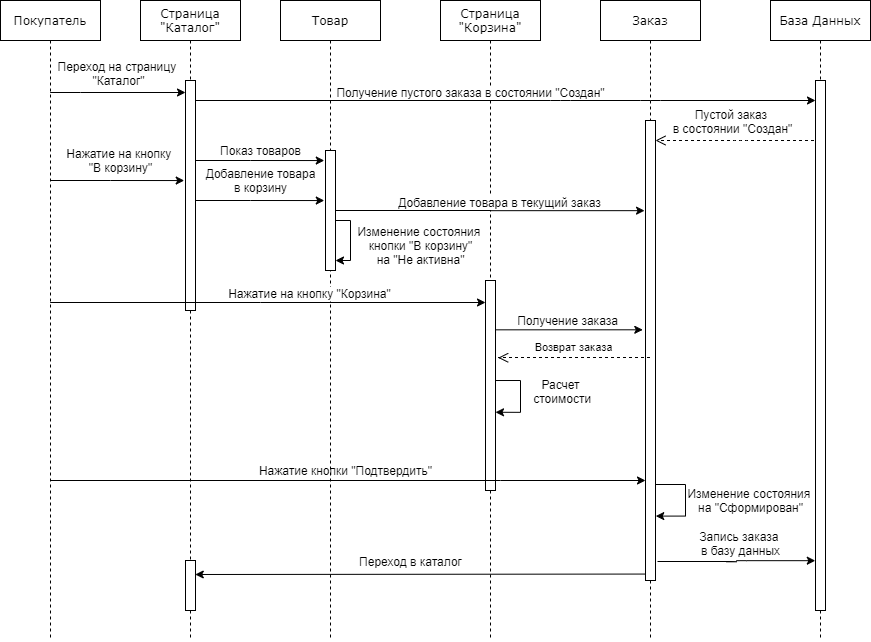

The diagram above was exported from draw.io. Its source (the exported page's mxGraphModel, read from the mxfile embedded in the PNG):
<mxGraphModel dx="2392" dy="638" grid="1" gridSize="10" guides="1" tooltips="1" connect="1" arrows="1" fold="1" page="1" pageScale="1" pageWidth="1100" pageHeight="850" background="#ffffff" math="0" shadow="0">
  <root>
    <mxCell id="0" />
    <mxCell id="1" parent="0" />
    <mxCell id="7baba1c4bc27f4b0-3" value="Страница &quot;Корзина&quot;" style="shape=umlLifeline;perimeter=lifelinePerimeter;whiteSpace=wrap;html=1;container=1;collapsible=0;recursiveResize=0;outlineConnect=0;rounded=0;shadow=0;comic=0;labelBackgroundColor=none;strokeWidth=1;fontFamily=Verdana;fontSize=12;align=center;" parent="1" vertex="1">
      <mxGeometry x="400" y="80" width="100" height="640" as="geometry" />
    </mxCell>
    <mxCell id="UtFX9YU_katvzyzqkv0j-17" value="" style="html=1;points=[];perimeter=orthogonalPerimeter;rounded=0;shadow=0;comic=0;labelBackgroundColor=none;strokeWidth=1;fontFamily=Verdana;fontSize=12;align=center;" parent="7baba1c4bc27f4b0-3" vertex="1">
      <mxGeometry x="45" y="280" width="10" height="210" as="geometry" />
    </mxCell>
    <mxCell id="bmMLPIKTSmRndn2Bac5t-5" value="" style="endArrow=classic;html=1;edgeStyle=orthogonalEdgeStyle;rounded=0;exitX=1.015;exitY=0.437;exitDx=0;exitDy=0;exitPerimeter=0;" edge="1" parent="7baba1c4bc27f4b0-3">
      <mxGeometry width="50" height="50" relative="1" as="geometry">
        <mxPoint x="55.15000000000009" y="380.02" as="sourcePoint" />
        <mxPoint x="55" y="411.76999999999987" as="targetPoint" />
        <Array as="points">
          <mxPoint x="80" y="379.9" />
          <mxPoint x="80" y="411.9" />
        </Array>
      </mxGeometry>
    </mxCell>
    <mxCell id="bmMLPIKTSmRndn2Bac5t-6" value="Расчет&lt;br&gt;&amp;nbsp;стоимости" style="edgeLabel;html=1;align=center;verticalAlign=middle;resizable=0;points=[];fontSize=12;" vertex="1" connectable="0" parent="bmMLPIKTSmRndn2Bac5t-5">
      <mxGeometry x="-0.1888" y="-2" relative="1" as="geometry">
        <mxPoint x="42" y="1.8499999999999996" as="offset" />
      </mxGeometry>
    </mxCell>
    <mxCell id="UtFX9YU_katvzyzqkv0j-32" value="" style="endArrow=classic;html=1;edgeStyle=orthogonalEdgeStyle;rounded=0;entryX=-0.128;entryY=0.435;entryDx=0;entryDy=0;entryPerimeter=0;" parent="1" edge="1">
      <mxGeometry width="50" height="50" relative="1" as="geometry">
        <mxPoint x="149.99857142857132" y="280" as="sourcePoint" />
        <mxPoint x="283.79000000000025" y="280.05000000000007" as="targetPoint" />
        <Array as="points">
          <mxPoint x="210.07" y="280" />
          <mxPoint x="210.07" y="280" />
        </Array>
      </mxGeometry>
    </mxCell>
    <mxCell id="UtFX9YU_katvzyzqkv0j-33" value="Добавление товара&lt;br&gt;в корзину" style="edgeLabel;html=1;align=center;verticalAlign=middle;resizable=0;points=[];fontSize=12;" parent="UtFX9YU_katvzyzqkv0j-32" vertex="1" connectable="0">
      <mxGeometry x="-0.1888" y="-2" relative="1" as="geometry">
        <mxPoint x="15.549999999999997" y="-22" as="offset" />
      </mxGeometry>
    </mxCell>
    <mxCell id="UtFX9YU_katvzyzqkv0j-30" value="" style="endArrow=classic;html=1;edgeStyle=orthogonalEdgeStyle;rounded=0;entryX=-0.128;entryY=0.435;entryDx=0;entryDy=0;entryPerimeter=0;" parent="1" edge="1">
      <mxGeometry width="50" height="50" relative="1" as="geometry">
        <mxPoint x="149.99857142857132" y="240" as="sourcePoint" />
        <mxPoint x="283.79000000000025" y="240.05000000000007" as="targetPoint" />
        <Array as="points">
          <mxPoint x="210.07" y="240" />
          <mxPoint x="210.07" y="240" />
        </Array>
      </mxGeometry>
    </mxCell>
    <mxCell id="UtFX9YU_katvzyzqkv0j-31" value="Показ товаров" style="edgeLabel;html=1;align=center;verticalAlign=middle;resizable=0;points=[];fontSize=12;" parent="UtFX9YU_katvzyzqkv0j-30" vertex="1" connectable="0">
      <mxGeometry x="-0.1888" y="-2" relative="1" as="geometry">
        <mxPoint x="15.549999999999997" y="-12" as="offset" />
      </mxGeometry>
    </mxCell>
    <mxCell id="UtFX9YU_katvzyzqkv0j-5" value="" style="html=1;verticalAlign=bottom;endArrow=open;dashed=1;endSize=8;labelBackgroundColor=none;fontFamily=Verdana;fontSize=12;edgeStyle=elbowEdgeStyle;elbow=vertical;" parent="1" source="7baba1c4bc27f4b0-7" edge="1" target="7baba1c4bc27f4b0-22">
      <mxGeometry x="0.0989" relative="1" as="geometry">
        <mxPoint x="630" y="220" as="targetPoint" />
        <Array as="points">
          <mxPoint x="700" y="220" />
          <mxPoint x="700" y="210" />
          <mxPoint x="750" y="210" />
        </Array>
        <mxPoint x="869.9999999999998" y="210" as="sourcePoint" />
        <mxPoint as="offset" />
      </mxGeometry>
    </mxCell>
    <mxCell id="7baba1c4bc27f4b0-2" value="Товар" style="shape=umlLifeline;perimeter=lifelinePerimeter;whiteSpace=wrap;html=1;container=1;collapsible=0;recursiveResize=0;outlineConnect=0;rounded=0;shadow=0;comic=0;labelBackgroundColor=none;strokeWidth=1;fontFamily=Verdana;fontSize=12;align=center;" parent="1" vertex="1">
      <mxGeometry x="240" y="80" width="100" height="640" as="geometry" />
    </mxCell>
    <mxCell id="7baba1c4bc27f4b0-10" value="" style="html=1;points=[];perimeter=orthogonalPerimeter;rounded=0;shadow=0;comic=0;labelBackgroundColor=none;strokeWidth=1;fontFamily=Verdana;fontSize=12;align=center;" parent="7baba1c4bc27f4b0-2" vertex="1">
      <mxGeometry x="45" y="150" width="10" height="120" as="geometry" />
    </mxCell>
    <mxCell id="UtFX9YU_katvzyzqkv0j-13" value="" style="endArrow=classic;html=1;edgeStyle=orthogonalEdgeStyle;rounded=0;" parent="7baba1c4bc27f4b0-2" target="7baba1c4bc27f4b0-10" edge="1">
      <mxGeometry width="50" height="50" relative="1" as="geometry">
        <mxPoint x="55" y="220" as="sourcePoint" />
        <mxPoint x="60" y="230" as="targetPoint" />
        <Array as="points">
          <mxPoint x="55" y="220" />
          <mxPoint x="70" y="220" />
          <mxPoint x="70" y="260" />
        </Array>
      </mxGeometry>
    </mxCell>
    <mxCell id="7baba1c4bc27f4b0-4" value="Заказ" style="shape=umlLifeline;perimeter=lifelinePerimeter;whiteSpace=wrap;html=1;container=1;collapsible=0;recursiveResize=0;outlineConnect=0;rounded=0;shadow=0;comic=0;labelBackgroundColor=none;strokeWidth=1;fontFamily=Verdana;fontSize=12;align=center;" parent="1" vertex="1">
      <mxGeometry x="560" y="80" width="100" height="640" as="geometry" />
    </mxCell>
    <mxCell id="7baba1c4bc27f4b0-22" value="" style="html=1;points=[];perimeter=orthogonalPerimeter;rounded=0;shadow=0;comic=0;labelBackgroundColor=none;strokeWidth=1;fontFamily=Verdana;fontSize=12;align=center;" parent="7baba1c4bc27f4b0-4" vertex="1">
      <mxGeometry x="45" y="120" width="10" height="460" as="geometry" />
    </mxCell>
    <mxCell id="bmMLPIKTSmRndn2Bac5t-14" value="" style="endArrow=classic;html=1;edgeStyle=orthogonalEdgeStyle;rounded=0;entryX=1.027;entryY=0.86;entryDx=0;entryDy=0;entryPerimeter=0;" edge="1" parent="7baba1c4bc27f4b0-4" source="7baba1c4bc27f4b0-22" target="7baba1c4bc27f4b0-22">
      <mxGeometry width="50" height="50" relative="1" as="geometry">
        <mxPoint x="60.15000000000009" y="484.12" as="sourcePoint" />
        <mxPoint x="60" y="515.8699999999999" as="targetPoint" />
        <Array as="points">
          <mxPoint x="85" y="484" />
          <mxPoint x="85" y="516" />
        </Array>
      </mxGeometry>
    </mxCell>
    <mxCell id="bmMLPIKTSmRndn2Bac5t-15" value="Изменение состояния &lt;br&gt;на &quot;Сформирован&quot;" style="edgeLabel;html=1;align=center;verticalAlign=middle;resizable=0;points=[];fontSize=12;" vertex="1" connectable="0" parent="bmMLPIKTSmRndn2Bac5t-14">
      <mxGeometry x="-0.1888" y="-2" relative="1" as="geometry">
        <mxPoint x="67" y="9" as="offset" />
      </mxGeometry>
    </mxCell>
    <mxCell id="7baba1c4bc27f4b0-7" value="База Данных" style="shape=umlLifeline;perimeter=lifelinePerimeter;whiteSpace=wrap;html=1;container=1;collapsible=0;recursiveResize=0;outlineConnect=0;rounded=0;shadow=0;comic=0;labelBackgroundColor=none;strokeWidth=1;fontFamily=Verdana;fontSize=12;align=center;" parent="1" vertex="1">
      <mxGeometry x="730" y="80" width="100" height="640" as="geometry" />
    </mxCell>
    <mxCell id="UtFX9YU_katvzyzqkv0j-2" value="" style="html=1;points=[];perimeter=orthogonalPerimeter;rounded=0;shadow=0;comic=0;labelBackgroundColor=none;strokeWidth=1;fontFamily=Verdana;fontSize=12;align=center;" parent="7baba1c4bc27f4b0-7" vertex="1">
      <mxGeometry x="45" y="80" width="10" height="530" as="geometry" />
    </mxCell>
    <mxCell id="7baba1c4bc27f4b0-8" value="Страница &quot;Каталог&quot;" style="shape=umlLifeline;perimeter=lifelinePerimeter;whiteSpace=wrap;html=1;container=1;collapsible=0;recursiveResize=0;outlineConnect=0;rounded=0;shadow=0;comic=0;labelBackgroundColor=none;strokeWidth=1;fontFamily=Verdana;fontSize=12;align=center;" parent="1" vertex="1">
      <mxGeometry x="100" y="80" width="100" height="640" as="geometry" />
    </mxCell>
    <mxCell id="7baba1c4bc27f4b0-9" value="" style="html=1;points=[];perimeter=orthogonalPerimeter;rounded=0;shadow=0;comic=0;labelBackgroundColor=none;strokeWidth=1;fontFamily=Verdana;fontSize=12;align=center;" parent="7baba1c4bc27f4b0-8" vertex="1">
      <mxGeometry x="45" y="80" width="10" height="230" as="geometry" />
    </mxCell>
    <mxCell id="bmMLPIKTSmRndn2Bac5t-19" value="" style="html=1;points=[];perimeter=orthogonalPerimeter;rounded=0;shadow=0;comic=0;labelBackgroundColor=none;strokeWidth=1;fontFamily=Verdana;fontSize=12;align=center;" vertex="1" parent="7baba1c4bc27f4b0-8">
      <mxGeometry x="45" y="560" width="10" height="50" as="geometry" />
    </mxCell>
    <mxCell id="UtFX9YU_katvzyzqkv0j-3" value="" style="endArrow=classic;html=1;" parent="1" source="7baba1c4bc27f4b0-9" target="UtFX9YU_katvzyzqkv0j-2" edge="1">
      <mxGeometry width="50" height="50" relative="1" as="geometry">
        <mxPoint x="160" y="189" as="sourcePoint" />
        <mxPoint x="770" y="180" as="targetPoint" />
        <Array as="points">
          <mxPoint x="520" y="180" />
          <mxPoint x="610" y="180" />
        </Array>
      </mxGeometry>
    </mxCell>
    <mxCell id="UtFX9YU_katvzyzqkv0j-4" value="Получение пустого заказа в состоянии &quot;Создан&quot;" style="edgeLabel;html=1;align=center;verticalAlign=middle;resizable=0;points=[];fontSize=12;" parent="UtFX9YU_katvzyzqkv0j-3" vertex="1" connectable="0">
      <mxGeometry x="-0.1888" y="-2" relative="1" as="geometry">
        <mxPoint x="23.28" y="-10.51" as="offset" />
      </mxGeometry>
    </mxCell>
    <mxCell id="UtFX9YU_katvzyzqkv0j-6" value="Пустой заказ&amp;nbsp;&lt;br&gt;в состоянии &quot;Создан&quot;" style="edgeLabel;html=1;align=center;verticalAlign=middle;resizable=0;points=[];fontSize=12;" parent="1" vertex="1" connectable="0">
      <mxGeometry x="729.996551724138" y="229.9999999999999" as="geometry">
        <mxPoint x="-38.4" y="-29.509999999999998" as="offset" />
      </mxGeometry>
    </mxCell>
    <mxCell id="UtFX9YU_katvzyzqkv0j-7" value="" style="endArrow=classic;html=1;edgeStyle=orthogonalEdgeStyle;rounded=0;entryX=-0.095;entryY=0.196;entryDx=0;entryDy=0;entryPerimeter=0;" parent="1" source="7baba1c4bc27f4b0-10" target="7baba1c4bc27f4b0-22" edge="1">
      <mxGeometry width="50" height="50" relative="1" as="geometry">
        <mxPoint x="300" y="260" as="sourcePoint" />
        <mxPoint x="585" y="290" as="targetPoint" />
        <Array as="points" />
      </mxGeometry>
    </mxCell>
    <mxCell id="UtFX9YU_katvzyzqkv0j-8" value="Добавление товара в текущий заказ" style="edgeLabel;html=1;align=center;verticalAlign=middle;resizable=0;points=[];fontSize=12;" parent="UtFX9YU_katvzyzqkv0j-7" vertex="1" connectable="0">
      <mxGeometry x="-0.1888" y="-2" relative="1" as="geometry">
        <mxPoint x="37.37999999999999" y="-10.51" as="offset" />
      </mxGeometry>
    </mxCell>
    <mxCell id="UtFX9YU_katvzyzqkv0j-9" value="" style="endArrow=classic;html=1;edgeStyle=orthogonalEdgeStyle;rounded=0;entryX=-0.128;entryY=0.435;entryDx=0;entryDy=0;entryPerimeter=0;" parent="1" source="UtFX9YU_katvzyzqkv0j-23" target="7baba1c4bc27f4b0-9" edge="1">
      <mxGeometry width="50" height="50" relative="1" as="geometry">
        <mxPoint x="155.5" y="260.0000000000001" as="sourcePoint" />
        <mxPoint x="140" y="260" as="targetPoint" />
        <Array as="points">
          <mxPoint x="70" y="260" />
          <mxPoint x="70" y="260" />
        </Array>
      </mxGeometry>
    </mxCell>
    <mxCell id="UtFX9YU_katvzyzqkv0j-10" value="Нажатие на кнопку &lt;br&gt;&quot;В корзину&quot;" style="edgeLabel;html=1;align=center;verticalAlign=middle;resizable=0;points=[];fontSize=12;" parent="UtFX9YU_katvzyzqkv0j-9" vertex="1" connectable="0">
      <mxGeometry x="-0.1888" y="-2" relative="1" as="geometry">
        <mxPoint x="15.549999999999997" y="-22" as="offset" />
      </mxGeometry>
    </mxCell>
    <mxCell id="UtFX9YU_katvzyzqkv0j-15" value="Изменение состояния &lt;br&gt;кнопки &quot;В корзину&quot;&lt;br&gt;на &quot;Не активна&quot;" style="text;html=1;align=center;verticalAlign=middle;resizable=0;points=[];autosize=1;fontSize=12;" parent="1" vertex="1">
      <mxGeometry x="310" y="300" width="140" height="50" as="geometry" />
    </mxCell>
    <mxCell id="UtFX9YU_katvzyzqkv0j-18" value="" style="endArrow=classic;html=1;edgeStyle=orthogonalEdgeStyle;rounded=0;" parent="1" source="UtFX9YU_katvzyzqkv0j-23" edge="1">
      <mxGeometry width="50" height="50" relative="1" as="geometry">
        <mxPoint x="160" y="370" as="sourcePoint" />
        <mxPoint x="445" y="382" as="targetPoint" />
        <Array as="points">
          <mxPoint x="220" y="382" />
          <mxPoint x="220" y="382" />
        </Array>
      </mxGeometry>
    </mxCell>
    <mxCell id="UtFX9YU_katvzyzqkv0j-19" value="Нажатие на кнопку &quot;Корзина&quot;" style="edgeLabel;html=1;align=center;verticalAlign=middle;resizable=0;points=[];fontSize=12;" parent="UtFX9YU_katvzyzqkv0j-18" vertex="1" connectable="0">
      <mxGeometry x="-0.1888" y="-2" relative="1" as="geometry">
        <mxPoint x="81.87" y="-11.79" as="offset" />
      </mxGeometry>
    </mxCell>
    <mxCell id="UtFX9YU_katvzyzqkv0j-23" value="Покупатель" style="shape=umlLifeline;perimeter=lifelinePerimeter;whiteSpace=wrap;html=1;container=1;collapsible=0;recursiveResize=0;outlineConnect=0;rounded=0;shadow=0;comic=0;labelBackgroundColor=none;strokeWidth=1;fontFamily=Verdana;fontSize=12;align=center;" parent="1" vertex="1">
      <mxGeometry x="-40" y="80" width="100" height="640" as="geometry" />
    </mxCell>
    <mxCell id="UtFX9YU_katvzyzqkv0j-25" value="" style="endArrow=classic;html=1;edgeStyle=orthogonalEdgeStyle;rounded=0;" parent="1" source="UtFX9YU_katvzyzqkv0j-23" edge="1">
      <mxGeometry width="50" height="50" relative="1" as="geometry">
        <mxPoint x="14.390000000000327" y="169.20000000000005" as="sourcePoint" />
        <mxPoint x="145" y="172" as="targetPoint" />
        <Array as="points">
          <mxPoint x="40" y="172" />
          <mxPoint x="40" y="172" />
        </Array>
      </mxGeometry>
    </mxCell>
    <mxCell id="UtFX9YU_katvzyzqkv0j-26" value="Переход на страницу &lt;br&gt;&quot;Каталог&quot;" style="edgeLabel;html=1;align=center;verticalAlign=middle;resizable=0;points=[];fontSize=12;" parent="UtFX9YU_katvzyzqkv0j-25" vertex="1" connectable="0">
      <mxGeometry x="-0.1888" y="-2" relative="1" as="geometry">
        <mxPoint x="12.650000000000002" y="-21.2" as="offset" />
      </mxGeometry>
    </mxCell>
    <mxCell id="bmMLPIKTSmRndn2Bac5t-1" value="" style="endArrow=classic;html=1;edgeStyle=orthogonalEdgeStyle;rounded=0;exitX=1.033;exitY=0.309;exitDx=0;exitDy=0;exitPerimeter=0;entryX=-0.271;entryY=0.455;entryDx=0;entryDy=0;entryPerimeter=0;" edge="1" parent="1" target="7baba1c4bc27f4b0-22">
      <mxGeometry width="50" height="50" relative="1" as="geometry">
        <mxPoint x="455.0399999999999" y="412.53" as="sourcePoint" />
        <mxPoint x="580" y="410" as="targetPoint" />
        <Array as="points">
          <mxPoint x="455" y="409" />
        </Array>
      </mxGeometry>
    </mxCell>
    <mxCell id="bmMLPIKTSmRndn2Bac5t-2" value="Получение заказа" style="edgeLabel;html=1;align=center;verticalAlign=middle;resizable=0;points=[];fontSize=12;" vertex="1" connectable="0" parent="bmMLPIKTSmRndn2Bac5t-1">
      <mxGeometry x="-0.1888" y="-2" relative="1" as="geometry">
        <mxPoint x="14.140000000000004" y="-11.91" as="offset" />
      </mxGeometry>
    </mxCell>
    <mxCell id="bmMLPIKTSmRndn2Bac5t-3" value="" style="html=1;verticalAlign=bottom;endArrow=open;dashed=1;endSize=8;labelBackgroundColor=none;fontFamily=Verdana;fontSize=12;edgeStyle=elbowEdgeStyle;elbow=vertical;rounded=0;entryX=1.267;entryY=0.368;entryDx=0;entryDy=0;entryPerimeter=0;" edge="1" parent="1" source="7baba1c4bc27f4b0-4" target="UtFX9YU_katvzyzqkv0j-17">
      <mxGeometry x="0.0989" relative="1" as="geometry">
        <mxPoint x="460" y="437" as="targetPoint" />
        <mxPoint x="586" y="437" as="sourcePoint" />
        <mxPoint as="offset" />
      </mxGeometry>
    </mxCell>
    <mxCell id="bmMLPIKTSmRndn2Bac5t-4" value="Возврат заказа" style="edgeLabel;html=1;align=center;verticalAlign=middle;resizable=0;points=[];" vertex="1" connectable="0" parent="bmMLPIKTSmRndn2Bac5t-3">
      <mxGeometry x="0.0896" y="-1" relative="1" as="geometry">
        <mxPoint x="5.27" y="-9" as="offset" />
      </mxGeometry>
    </mxCell>
    <mxCell id="bmMLPIKTSmRndn2Bac5t-12" value="" style="endArrow=classic;html=1;edgeStyle=orthogonalEdgeStyle;rounded=0;" edge="1" parent="1" source="UtFX9YU_katvzyzqkv0j-23" target="7baba1c4bc27f4b0-22">
      <mxGeometry width="50" height="50" relative="1" as="geometry">
        <mxPoint x="470" y="540" as="sourcePoint" />
        <mxPoint x="584" y="548" as="targetPoint" />
        <Array as="points">
          <mxPoint x="460" y="560" />
          <mxPoint x="460" y="560" />
        </Array>
      </mxGeometry>
    </mxCell>
    <mxCell id="bmMLPIKTSmRndn2Bac5t-13" value="Нажатие кнопки &quot;Подтвердить&quot;" style="text;html=1;align=center;verticalAlign=middle;resizable=0;points=[];autosize=1;" vertex="1" parent="1">
      <mxGeometry x="210" y="540" width="190" height="20" as="geometry" />
    </mxCell>
    <mxCell id="bmMLPIKTSmRndn2Bac5t-16" value="" style="endArrow=classic;html=1;edgeStyle=orthogonalEdgeStyle;entryX=-0.021;entryY=0.906;entryDx=0;entryDy=0;entryPerimeter=0;" edge="1" parent="1" target="UtFX9YU_katvzyzqkv0j-2">
      <mxGeometry width="50" height="50" relative="1" as="geometry">
        <mxPoint x="617" y="641" as="sourcePoint" />
        <mxPoint x="780" y="636" as="targetPoint" />
      </mxGeometry>
    </mxCell>
    <mxCell id="bmMLPIKTSmRndn2Bac5t-17" value="Запись заказа &lt;br&gt;в базу данных" style="text;html=1;align=center;verticalAlign=middle;resizable=0;points=[];autosize=1;" vertex="1" parent="1">
      <mxGeometry x="655" y="608" width="90" height="30" as="geometry" />
    </mxCell>
    <mxCell id="bmMLPIKTSmRndn2Bac5t-20" value="" style="endArrow=classic;html=1;exitX=-0.052;exitY=0.986;exitDx=0;exitDy=0;exitPerimeter=0;entryX=0.977;entryY=0.28;entryDx=0;entryDy=0;entryPerimeter=0;" edge="1" parent="1" source="7baba1c4bc27f4b0-22" target="bmMLPIKTSmRndn2Bac5t-19">
      <mxGeometry width="50" height="50" relative="1" as="geometry">
        <mxPoint x="280" y="460" as="sourcePoint" />
        <mxPoint x="160" y="654" as="targetPoint" />
      </mxGeometry>
    </mxCell>
    <mxCell id="bmMLPIKTSmRndn2Bac5t-21" value="Переход в каталог" style="text;html=1;align=center;verticalAlign=middle;resizable=0;points=[];autosize=1;" vertex="1" parent="1">
      <mxGeometry x="310" y="631" width="120" height="20" as="geometry" />
    </mxCell>
  </root>
</mxGraphModel>